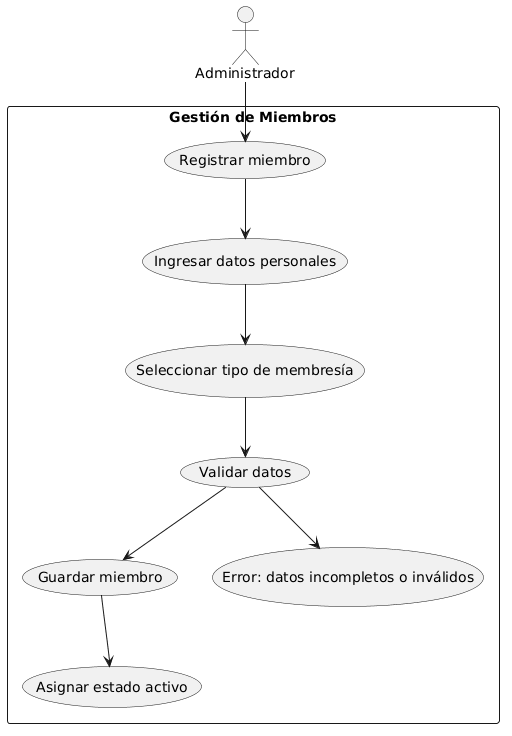

The diagram above was rendered by PlantUML. Its source (embedded in the PNG):
@startuml
actor Administrador

rectangle "Gestión de Miembros" {

  Administrador --> (Registrar miembro)
  (Registrar miembro) --> (Ingresar datos personales)
  (Ingresar datos personales) --> (Seleccionar tipo de membresía)
  (Seleccionar tipo de membresía) --> (Validar datos)

  (Validar datos) --> (Guardar miembro)
  (Guardar miembro) --> (Asignar estado activo)

  (Validar datos) --> (Error: datos incompletos o inválidos)
}
@enduml